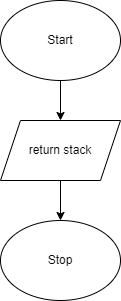

The diagram above was exported from draw.io. Its source (the exported page's mxGraphModel, read from the mxfile embedded in the PNG):
<mxGraphModel dx="690" dy="506" grid="1" gridSize="10" guides="1" tooltips="1" connect="1" arrows="1" fold="1" page="1" pageScale="1" pageWidth="827" pageHeight="1169" math="0" shadow="0">
  <root>
    <mxCell id="0" />
    <mxCell id="1" parent="0" />
    <mxCell id="5" style="edgeStyle=none;html=1;exitX=0.5;exitY=1;exitDx=0;exitDy=0;entryX=0.5;entryY=0;entryDx=0;entryDy=0;" edge="1" parent="1" source="2" target="3">
      <mxGeometry relative="1" as="geometry" />
    </mxCell>
    <mxCell id="2" value="Start" style="ellipse;whiteSpace=wrap;html=1;" vertex="1" parent="1">
      <mxGeometry x="200" y="40" width="120" height="80" as="geometry" />
    </mxCell>
    <mxCell id="6" style="edgeStyle=none;html=1;exitX=0.5;exitY=1;exitDx=0;exitDy=0;" edge="1" parent="1" source="3" target="4">
      <mxGeometry relative="1" as="geometry" />
    </mxCell>
    <mxCell id="3" value="return stack" style="shape=parallelogram;perimeter=parallelogramPerimeter;whiteSpace=wrap;html=1;fixedSize=1;" vertex="1" parent="1">
      <mxGeometry x="200" y="160" width="120" height="60" as="geometry" />
    </mxCell>
    <mxCell id="4" value="Stop" style="ellipse;whiteSpace=wrap;html=1;" vertex="1" parent="1">
      <mxGeometry x="200" y="260" width="120" height="80" as="geometry" />
    </mxCell>
  </root>
</mxGraphModel>